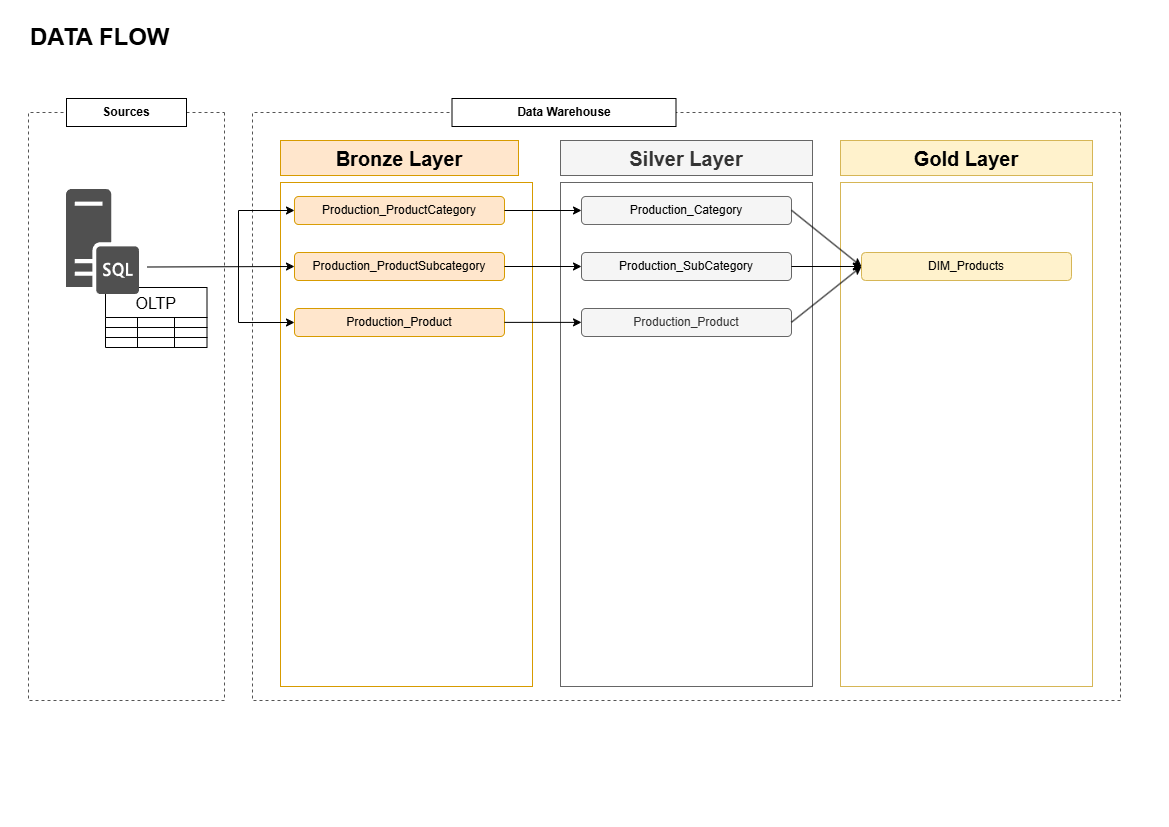

The diagram above was exported from draw.io. Its source (the exported page's mxGraphModel, read from the mxfile embedded in the PNG):
<mxGraphModel dx="2054" dy="1202" grid="1" gridSize="7" guides="1" tooltips="1" connect="1" arrows="1" fold="1" page="1" pageScale="1" pageWidth="1169" pageHeight="827" math="0" shadow="0">
  <root>
    <mxCell id="0" />
    <mxCell id="1" parent="0" />
    <mxCell id="yQhgzsXCsGWV3XtRHoFx-1" parent="1" style="rounded=0;whiteSpace=wrap;html=1;rotation=90;dashed=1;strokeColor=light-dark(#545454, #ededed);fillColor=none;" value="" vertex="1">
      <mxGeometry height="196" width="588" x="-168" y="308" as="geometry" />
    </mxCell>
    <mxCell id="yQhgzsXCsGWV3XtRHoFx-2" parent="1" style="rounded=0;whiteSpace=wrap;html=1;rotation=90;dashed=1;strokeColor=light-dark(#545454, #ededed);fillColor=none;" value="" vertex="1">
      <mxGeometry height="868" width="588" x="392" y="-28" as="geometry" />
    </mxCell>
    <mxCell id="yQhgzsXCsGWV3XtRHoFx-5" parent="1" style="rounded=0;whiteSpace=wrap;html=1;fillColor=default;strokeColor=default;" value="&lt;b&gt;Sources&lt;/b&gt;" vertex="1">
      <mxGeometry height="28" width="120" x="66" y="98" as="geometry" />
    </mxCell>
    <mxCell id="yQhgzsXCsGWV3XtRHoFx-6" parent="1" style="rounded=0;whiteSpace=wrap;html=1;fillColor=default;strokeColor=default;" value="&lt;b&gt;Data Warehouse&lt;/b&gt;" vertex="1">
      <mxGeometry height="28" width="224" x="451.5" y="98" as="geometry" />
    </mxCell>
    <mxCell id="yQhgzsXCsGWV3XtRHoFx-8" parent="1" style="rounded=0;whiteSpace=wrap;html=1;align=left;fillColor=none;strokeColor=none;" value="&lt;font style=&quot;font-size: 24px;&quot;&gt;&lt;b&gt;DATA FLOW&lt;/b&gt;&lt;/font&gt;" vertex="1">
      <mxGeometry height="60" width="315" x="28" y="7" as="geometry" />
    </mxCell>
    <mxCell id="yQhgzsXCsGWV3XtRHoFx-9" parent="1" style="rounded=0;whiteSpace=wrap;html=1;fillColor=#ffe6cc;strokeColor=#d79b00;" value="&lt;font style=&quot;font-size: 20px;&quot;&gt;&lt;b&gt;Bronze Layer&lt;/b&gt;&lt;/font&gt;" vertex="1">
      <mxGeometry height="35" width="238" x="280" y="140" as="geometry" />
    </mxCell>
    <mxCell id="yQhgzsXCsGWV3XtRHoFx-10" parent="1" style="rounded=0;whiteSpace=wrap;html=1;fillColor=none;strokeColor=#d79b00;" value="" vertex="1">
      <mxGeometry height="504" width="252" x="280" y="182" as="geometry" />
    </mxCell>
    <mxCell id="yQhgzsXCsGWV3XtRHoFx-11" parent="1" style="rounded=0;whiteSpace=wrap;html=1;fillColor=#f5f5f5;strokeColor=#666666;fontColor=#333333;" value="&lt;font style=&quot;font-size: 20px;&quot;&gt;&lt;b&gt;Silver Layer&lt;/b&gt;&lt;/font&gt;" vertex="1">
      <mxGeometry height="35" width="252" x="560" y="140" as="geometry" />
    </mxCell>
    <mxCell id="yQhgzsXCsGWV3XtRHoFx-12" parent="1" style="rounded=0;whiteSpace=wrap;html=1;fillColor=none;strokeColor=#666666;fontColor=#333333;" value="" vertex="1">
      <mxGeometry height="504" width="252" x="560" y="182" as="geometry" />
    </mxCell>
    <mxCell id="yQhgzsXCsGWV3XtRHoFx-13" parent="1" style="rounded=0;whiteSpace=wrap;html=1;fillColor=#fff2cc;strokeColor=#d6b656;" value="&lt;font style=&quot;font-size: 20px;&quot;&gt;&lt;b&gt;Gold Layer&lt;/b&gt;&lt;/font&gt;" vertex="1">
      <mxGeometry height="35" width="252" x="840" y="140" as="geometry" />
    </mxCell>
    <mxCell id="yQhgzsXCsGWV3XtRHoFx-14" parent="1" style="rounded=0;whiteSpace=wrap;html=1;fillColor=none;strokeColor=#d6b656;" value="" vertex="1">
      <mxGeometry height="504" width="252" x="840" y="182" as="geometry" />
    </mxCell>
    <mxCell id="yQhgzsXCsGWV3XtRHoFx-15" parent="1" style="shape=table;startSize=30;container=1;collapsible=0;childLayout=tableLayout;strokeColor=default;fontSize=16;" value="OLTP" vertex="1">
      <mxGeometry height="60" width="101.5" x="105" y="287" as="geometry" />
    </mxCell>
    <mxCell id="yQhgzsXCsGWV3XtRHoFx-16" parent="yQhgzsXCsGWV3XtRHoFx-15" style="shape=tableRow;horizontal=0;startSize=0;swimlaneHead=0;swimlaneBody=0;strokeColor=inherit;top=0;left=0;bottom=0;right=0;collapsible=0;dropTarget=0;fillColor=none;points=[[0,0.5],[1,0.5]];portConstraint=eastwest;fontSize=16;" value="" vertex="1">
      <mxGeometry height="10" width="101.5" y="30" as="geometry" />
    </mxCell>
    <mxCell id="yQhgzsXCsGWV3XtRHoFx-17" parent="yQhgzsXCsGWV3XtRHoFx-16" style="shape=partialRectangle;html=1;whiteSpace=wrap;connectable=0;strokeColor=inherit;overflow=hidden;fillColor=none;top=0;left=0;bottom=0;right=0;pointerEvents=1;fontSize=16;" value="" vertex="1">
      <mxGeometry height="10" width="32" as="geometry">
        <mxRectangle height="10" width="32" as="alternateBounds" />
      </mxGeometry>
    </mxCell>
    <mxCell id="yQhgzsXCsGWV3XtRHoFx-18" parent="yQhgzsXCsGWV3XtRHoFx-16" style="shape=partialRectangle;html=1;whiteSpace=wrap;connectable=0;strokeColor=inherit;overflow=hidden;fillColor=none;top=0;left=0;bottom=0;right=0;pointerEvents=1;fontSize=16;" value="" vertex="1">
      <mxGeometry height="10" width="37" x="32" as="geometry">
        <mxRectangle height="10" width="37" as="alternateBounds" />
      </mxGeometry>
    </mxCell>
    <mxCell id="yQhgzsXCsGWV3XtRHoFx-19" parent="yQhgzsXCsGWV3XtRHoFx-16" style="shape=partialRectangle;html=1;whiteSpace=wrap;connectable=0;strokeColor=inherit;overflow=hidden;fillColor=none;top=0;left=0;bottom=0;right=0;pointerEvents=1;fontSize=16;" value="" vertex="1">
      <mxGeometry height="10" width="33" x="69" as="geometry">
        <mxRectangle height="10" width="33" as="alternateBounds" />
      </mxGeometry>
    </mxCell>
    <mxCell id="yQhgzsXCsGWV3XtRHoFx-20" parent="yQhgzsXCsGWV3XtRHoFx-15" style="shape=tableRow;horizontal=0;startSize=0;swimlaneHead=0;swimlaneBody=0;strokeColor=inherit;top=0;left=0;bottom=0;right=0;collapsible=0;dropTarget=0;fillColor=none;points=[[0,0.5],[1,0.5]];portConstraint=eastwest;fontSize=16;" value="" vertex="1">
      <mxGeometry height="10" width="101.5" y="40" as="geometry" />
    </mxCell>
    <mxCell id="yQhgzsXCsGWV3XtRHoFx-21" parent="yQhgzsXCsGWV3XtRHoFx-20" style="shape=partialRectangle;html=1;whiteSpace=wrap;connectable=0;strokeColor=inherit;overflow=hidden;fillColor=none;top=0;left=0;bottom=0;right=0;pointerEvents=1;fontSize=16;" value="" vertex="1">
      <mxGeometry height="10" width="32" as="geometry">
        <mxRectangle height="10" width="32" as="alternateBounds" />
      </mxGeometry>
    </mxCell>
    <mxCell id="yQhgzsXCsGWV3XtRHoFx-22" parent="yQhgzsXCsGWV3XtRHoFx-20" style="shape=partialRectangle;html=1;whiteSpace=wrap;connectable=0;strokeColor=inherit;overflow=hidden;fillColor=none;top=0;left=0;bottom=0;right=0;pointerEvents=1;fontSize=16;" value="" vertex="1">
      <mxGeometry height="10" width="37" x="32" as="geometry">
        <mxRectangle height="10" width="37" as="alternateBounds" />
      </mxGeometry>
    </mxCell>
    <mxCell id="yQhgzsXCsGWV3XtRHoFx-23" parent="yQhgzsXCsGWV3XtRHoFx-20" style="shape=partialRectangle;html=1;whiteSpace=wrap;connectable=0;strokeColor=inherit;overflow=hidden;fillColor=none;top=0;left=0;bottom=0;right=0;pointerEvents=1;fontSize=16;" value="" vertex="1">
      <mxGeometry height="10" width="33" x="69" as="geometry">
        <mxRectangle height="10" width="33" as="alternateBounds" />
      </mxGeometry>
    </mxCell>
    <mxCell id="yQhgzsXCsGWV3XtRHoFx-24" parent="yQhgzsXCsGWV3XtRHoFx-15" style="shape=tableRow;horizontal=0;startSize=0;swimlaneHead=0;swimlaneBody=0;strokeColor=inherit;top=0;left=0;bottom=0;right=0;collapsible=0;dropTarget=0;fillColor=none;points=[[0,0.5],[1,0.5]];portConstraint=eastwest;fontSize=16;" value="" vertex="1">
      <mxGeometry height="10" width="101.5" y="50" as="geometry" />
    </mxCell>
    <mxCell id="yQhgzsXCsGWV3XtRHoFx-25" parent="yQhgzsXCsGWV3XtRHoFx-24" style="shape=partialRectangle;html=1;whiteSpace=wrap;connectable=0;strokeColor=inherit;overflow=hidden;fillColor=none;top=0;left=0;bottom=0;right=0;pointerEvents=1;fontSize=16;" value="" vertex="1">
      <mxGeometry height="10" width="32" as="geometry">
        <mxRectangle height="10" width="32" as="alternateBounds" />
      </mxGeometry>
    </mxCell>
    <mxCell id="yQhgzsXCsGWV3XtRHoFx-26" parent="yQhgzsXCsGWV3XtRHoFx-24" style="shape=partialRectangle;html=1;whiteSpace=wrap;connectable=0;strokeColor=inherit;overflow=hidden;fillColor=none;top=0;left=0;bottom=0;right=0;pointerEvents=1;fontSize=16;" value="" vertex="1">
      <mxGeometry height="10" width="37" x="32" as="geometry">
        <mxRectangle height="10" width="37" as="alternateBounds" />
      </mxGeometry>
    </mxCell>
    <mxCell id="yQhgzsXCsGWV3XtRHoFx-27" parent="yQhgzsXCsGWV3XtRHoFx-24" style="shape=partialRectangle;html=1;whiteSpace=wrap;connectable=0;strokeColor=inherit;overflow=hidden;fillColor=none;top=0;left=0;bottom=0;right=0;pointerEvents=1;fontSize=16;" value="" vertex="1">
      <mxGeometry height="10" width="33" x="69" as="geometry">
        <mxRectangle height="10" width="33" as="alternateBounds" />
      </mxGeometry>
    </mxCell>
    <mxCell id="yQhgzsXCsGWV3XtRHoFx-28" parent="1" style="sketch=0;pointerEvents=1;shadow=0;dashed=0;html=1;strokeColor=none;fillColor=#505050;labelPosition=center;verticalLabelPosition=bottom;verticalAlign=top;outlineConnect=0;align=center;shape=mxgraph.office.servers.sql_server;" value="" vertex="1">
      <mxGeometry height="105" width="73" x="66" y="189" as="geometry" />
    </mxCell>
    <mxCell id="xKf2JSWXgOdRMkiDLt6c-1" parent="1" style="rounded=1;whiteSpace=wrap;html=1;fillColor=#ffe6cc;strokeColor=#d79b00;" value="Production_ProductCategory" vertex="1">
      <mxGeometry height="28" width="210" x="294" y="196" as="geometry" />
    </mxCell>
    <mxCell id="xKf2JSWXgOdRMkiDLt6c-2" parent="1" style="rounded=1;whiteSpace=wrap;html=1;fillColor=#ffe6cc;strokeColor=#d79b00;" value="Production_ProductSubcategory" vertex="1">
      <mxGeometry height="28" width="210" x="294" y="252" as="geometry" />
    </mxCell>
    <mxCell id="xKf2JSWXgOdRMkiDLt6c-3" parent="1" style="rounded=1;whiteSpace=wrap;html=1;fillColor=#ffe6cc;strokeColor=#d79b00;" value="Production_Product" vertex="1">
      <mxGeometry height="28" width="210" x="294" y="308" as="geometry" />
    </mxCell>
    <mxCell id="xKf2JSWXgOdRMkiDLt6c-4" parent="1" style="rounded=1;whiteSpace=wrap;html=1;fillColor=#f5f5f5;strokeColor=#666666;fontColor=#333333;" value="&lt;span style=&quot;color: rgb(0, 0, 0);&quot;&gt;Production_Category&lt;/span&gt;" vertex="1">
      <mxGeometry height="28" width="210" x="581" y="196" as="geometry" />
    </mxCell>
    <mxCell id="xKf2JSWXgOdRMkiDLt6c-5" parent="1" style="rounded=1;whiteSpace=wrap;html=1;fillColor=#f5f5f5;strokeColor=#666666;fontColor=#333333;" value="&lt;span style=&quot;color: rgb(0, 0, 0);&quot;&gt;Production_SubCategory&lt;/span&gt;" vertex="1">
      <mxGeometry height="28" width="210" x="581" y="252" as="geometry" />
    </mxCell>
    <mxCell id="xKf2JSWXgOdRMkiDLt6c-6" parent="1" style="rounded=1;whiteSpace=wrap;html=1;fillColor=#f5f5f5;strokeColor=#666666;fontColor=#333333;" value="Production_Product" vertex="1">
      <mxGeometry height="28" width="210" x="581" y="308" as="geometry" />
    </mxCell>
    <mxCell id="xKf2JSWXgOdRMkiDLt6c-7" parent="1" style="rounded=1;whiteSpace=wrap;html=1;fillColor=#fff2cc;strokeColor=#d6b656;" value="DIM_Products" vertex="1">
      <mxGeometry height="28" width="210" x="861" y="252" as="geometry" />
    </mxCell>
    <mxCell id="xKf2JSWXgOdRMkiDLt6c-9" edge="1" parent="1" style="endArrow=classic;html=1;rounded=0;entryX=0;entryY=0.5;entryDx=0;entryDy=0;" target="xKf2JSWXgOdRMkiDLt6c-2" value="">
      <mxGeometry height="50" relative="1" width="50" as="geometry">
        <mxPoint x="147" y="266.5" as="sourcePoint" />
        <mxPoint x="197" y="216.5" as="targetPoint" />
      </mxGeometry>
    </mxCell>
    <mxCell id="xKf2JSWXgOdRMkiDLt6c-10" edge="1" parent="1" source="xKf2JSWXgOdRMkiDLt6c-3" style="endArrow=classic;html=1;rounded=0;entryX=0;entryY=0.5;entryDx=0;entryDy=0;edgeStyle=orthogonalEdgeStyle;startArrow=classic;startFill=1;" target="xKf2JSWXgOdRMkiDLt6c-1" value="">
      <mxGeometry height="50" relative="1" width="50" as="geometry">
        <Array as="points">
          <mxPoint x="238.01" y="322.01" />
          <mxPoint x="238.01" y="210.01" />
        </Array>
        <mxPoint x="266" y="322.01" as="sourcePoint" />
        <mxPoint x="230" y="203" as="targetPoint" />
      </mxGeometry>
    </mxCell>
    <mxCell id="xKf2JSWXgOdRMkiDLt6c-13" edge="1" parent="1" source="xKf2JSWXgOdRMkiDLt6c-1" style="endArrow=classic;html=1;rounded=0;entryX=0;entryY=0.5;entryDx=0;entryDy=0;exitX=1;exitY=0.5;exitDx=0;exitDy=0;" target="xKf2JSWXgOdRMkiDLt6c-4" value="">
      <mxGeometry height="50" relative="1" width="50" as="geometry">
        <mxPoint x="504" y="211" as="sourcePoint" />
        <mxPoint x="554" y="161" as="targetPoint" />
      </mxGeometry>
    </mxCell>
    <mxCell id="xKf2JSWXgOdRMkiDLt6c-14" edge="1" parent="1" style="endArrow=classic;html=1;rounded=0;entryX=0;entryY=0.5;entryDx=0;entryDy=0;exitX=1;exitY=0.5;exitDx=0;exitDy=0;" value="">
      <mxGeometry height="50" relative="1" width="50" as="geometry">
        <mxPoint x="504" y="266" as="sourcePoint" />
        <mxPoint x="581" y="266" as="targetPoint" />
      </mxGeometry>
    </mxCell>
    <mxCell id="xKf2JSWXgOdRMkiDLt6c-15" edge="1" parent="1" style="endArrow=classic;html=1;rounded=0;entryX=0;entryY=0.5;entryDx=0;entryDy=0;exitX=1;exitY=0.5;exitDx=0;exitDy=0;" value="">
      <mxGeometry height="50" relative="1" width="50" as="geometry">
        <mxPoint x="504" y="321.88" as="sourcePoint" />
        <mxPoint x="581" y="321.88" as="targetPoint" />
      </mxGeometry>
    </mxCell>
    <mxCell id="xKf2JSWXgOdRMkiDLt6c-16" edge="1" parent="1" source="xKf2JSWXgOdRMkiDLt6c-5" style="endArrow=classic;html=1;rounded=0;entryX=0;entryY=0.5;entryDx=0;entryDy=0;exitX=1;exitY=0.5;exitDx=0;exitDy=0;" value="">
      <mxGeometry height="50" relative="1" width="50" as="geometry">
        <mxPoint x="784" y="266" as="sourcePoint" />
        <mxPoint x="861" y="266" as="targetPoint" />
      </mxGeometry>
    </mxCell>
    <mxCell id="xKf2JSWXgOdRMkiDLt6c-17" edge="1" parent="1" style="endArrow=classic;html=1;rounded=0;entryX=0;entryY=0.5;entryDx=0;entryDy=0;exitX=1;exitY=0.5;exitDx=0;exitDy=0;" target="xKf2JSWXgOdRMkiDLt6c-7" value="">
      <mxGeometry height="50" relative="1" width="50" as="geometry">
        <mxPoint x="791" y="321.76" as="sourcePoint" />
        <mxPoint x="861" y="321.76" as="targetPoint" />
      </mxGeometry>
    </mxCell>
    <mxCell id="xKf2JSWXgOdRMkiDLt6c-18" edge="1" parent="1" style="endArrow=classic;html=1;rounded=0;entryX=0;entryY=0.5;entryDx=0;entryDy=0;exitX=1;exitY=0.5;exitDx=0;exitDy=0;" target="xKf2JSWXgOdRMkiDLt6c-7" value="">
      <mxGeometry height="50" relative="1" width="50" as="geometry">
        <mxPoint x="791" y="209.76" as="sourcePoint" />
        <mxPoint x="861" y="209.76" as="targetPoint" />
      </mxGeometry>
    </mxCell>
  </root>
</mxGraphModel>